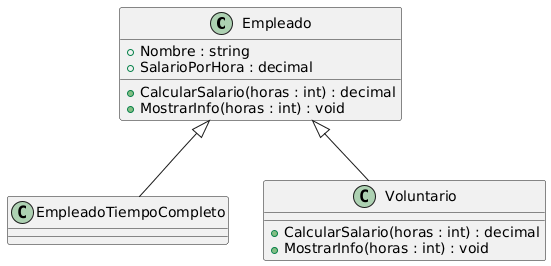

The diagram above was rendered by PlantUML. Its source (embedded in the PNG):
@startuml
class Empleado {
    +Nombre : string
    +SalarioPorHora : decimal
    +CalcularSalario(horas : int) : decimal
    +MostrarInfo(horas : int) : void
}

class EmpleadoTiempoCompleto {
}

class Voluntario {
    +CalcularSalario(horas : int) : decimal
    +MostrarInfo(horas : int) : void
}

Empleado <|-- EmpleadoTiempoCompleto
Empleado <|-- Voluntario
@enduml